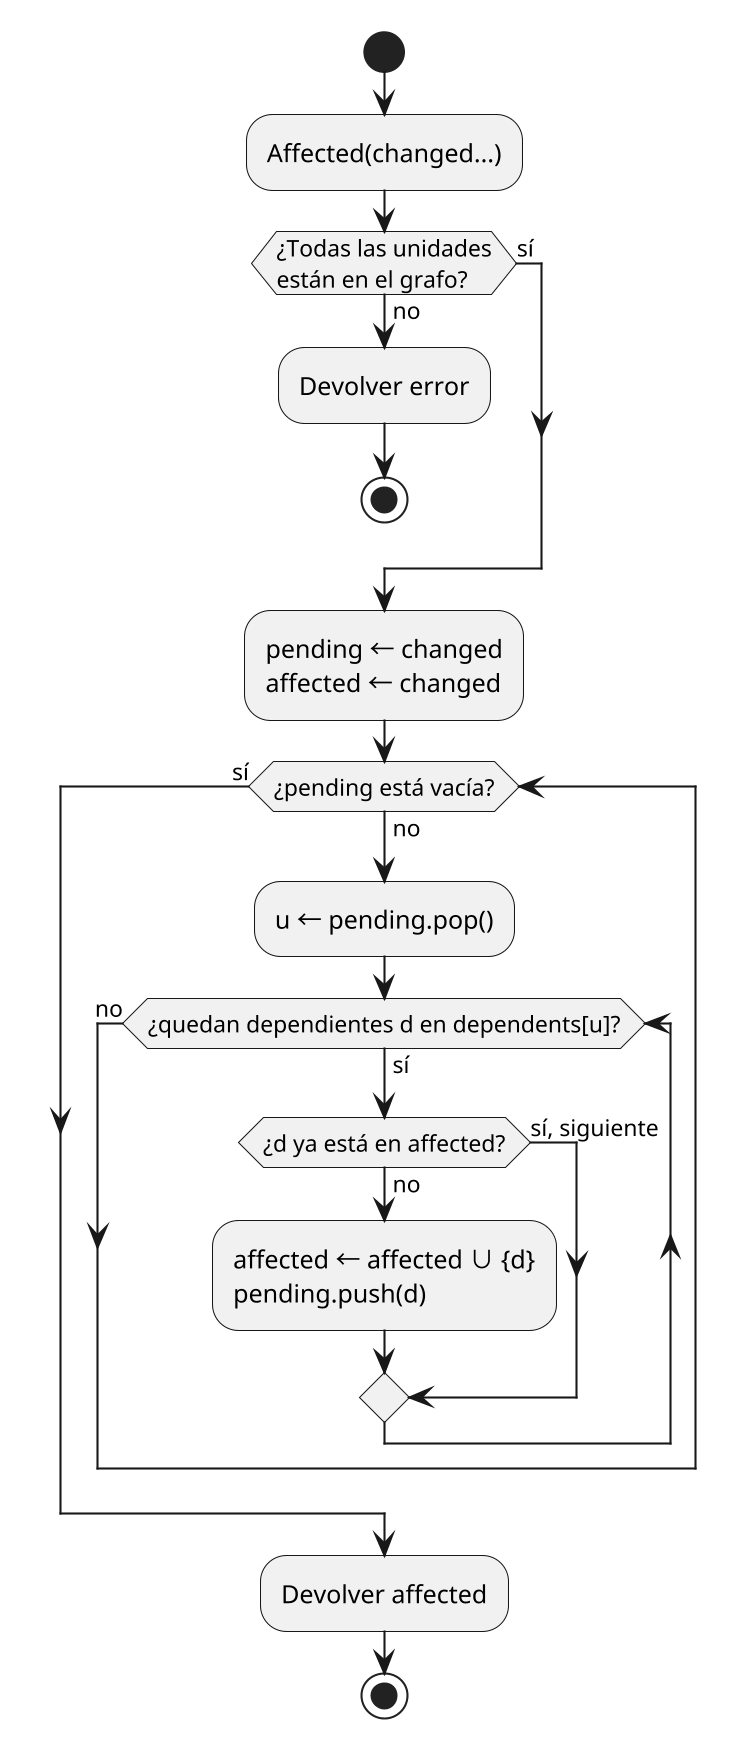

The diagram above was rendered by PlantUML. Its source (embedded in the PNG):
@startuml flujo
skinparamlocked dpi 200
start
:Affected(changed...);
if (¿Todas las unidades\nestán en el grafo?) then (no)
  :Devolver error;
  stop
else (sí)
endif
:pending ← changed
affected ← changed;
while (¿pending está vacía?) is (no)
  :u ← pending.pop();
  while (¿quedan dependientes d en dependents[u]?) is (sí)
    if (¿d ya está en affected?) then (no)
      :affected ← affected ∪ {d}
      pending.push(d);
    else (sí, siguiente)
    endif
  endwhile (no)
endwhile (sí)
:Devolver affected;
stop
@enduml